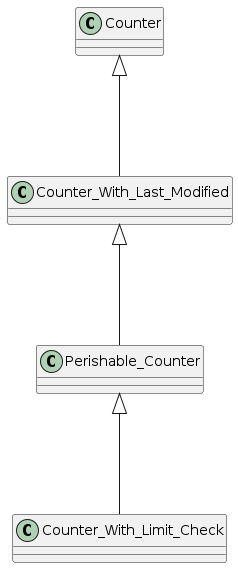

The diagram above was rendered by PlantUML. Its source (embedded in the PNG):
@startuml
class Counter
Counter <|--- Counter_With_Last_Modified
Counter_With_Last_Modified <|--- Perishable_Counter
Perishable_Counter <|--- Counter_With_Limit_Check
@enduml